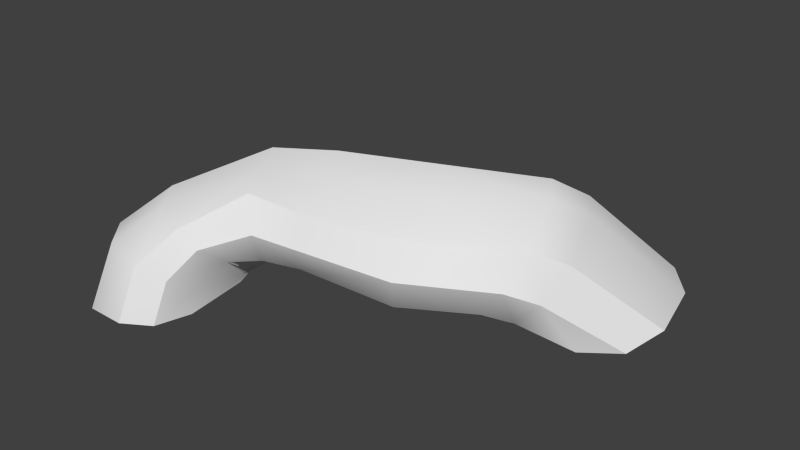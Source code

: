 # Source: root.blend  (saved by Blender 2.79.0; exported with 4.5.12 LTS)
import bpy
from mathutils import Matrix  # noqa: F401  (used for matrix-valued properties, if any)

bpy.ops.wm.read_factory_settings(use_empty=True)
scene = bpy.context.scene
scene.name = 'Scene'

# ---- collections
col_collection_1 = bpy.data.collections.new('Collection 1'); scene.collection.children.link(col_collection_1)

# ---- materials (node trees are filled in below, after node groups)
mat_trunk = bpy.data.materials.new('trunk')
mat_trunk.alpha_threshold = 0.0
mat_trunk.use_transparent_shadow = False
mat_trunk.roughness = 0.5

# ---- node groups
ng_auto_smooth = bpy.data.node_groups.new('Auto Smooth', 'GeometryNodeTree')
_s = ng_auto_smooth.interface.new_socket(name='Geometry', in_out='OUTPUT', socket_type='NodeSocketGeometry')
_s = ng_auto_smooth.interface.new_socket(name='Geometry', in_out='INPUT', socket_type='NodeSocketGeometry')
_s = ng_auto_smooth.interface.new_socket(name='Angle', in_out='INPUT', socket_type='NodeSocketFloat')
_s.subtype = 'ANGLE'
_s.min_value = 0.0
_s.max_value = 3.142
ng_auto_smooth.is_modifier = True
_N = ng_auto_smooth.nodes; _L = ng_auto_smooth.links
n0 = _N.new('NodeGroupOutput'); n0.name = 'Group Output'; n0.location = (480, -100)
n1 = _N.new('NodeGroupInput'); n1.name = 'Group Input'; n1.location = (-420, -300)
n2 = _N.new('NodeGroupInput'); n2.name = 'Group Input.001'; n2.location = (-60, -100)
n3 = _N.new('GeometryNodeSetShadeSmooth'); n3.name = 'Set Shade Smooth'; n3.location = (120, -100)
n3.domain = 'EDGE'
n4 = _N.new('GeometryNodeSetShadeSmooth'); n4.name = 'Set Shade Smooth.001'; n4.location = (300, -100)
n5 = _N.new('GeometryNodeInputMeshEdgeAngle'); n5.name = 'Edge Angle'; n5.location = (-420, -220)
n6 = _N.new('GeometryNodeInputEdgeSmooth'); n6.name = 'Is Edge Smooth'; n6.location = (-60, -160)
n7 = _N.new('GeometryNodeInputShadeSmooth'); n7.name = 'Is Face Smooth'; n7.location = (-240, -340)
n8 = _N.new('FunctionNodeBooleanMath'); n8.name = 'Boolean Math'; n8.location = (-60, -220)
n9 = _N.new('FunctionNodeCompare'); n9.name = 'Compare'; n9.location = (-240, -180)
n9.operation = 'LESS_EQUAL'
_L.new(n5.outputs[0], n9.inputs[0])
_L.new(n4.outputs[0], n0.inputs[0])
_L.new(n1.outputs[1], n9.inputs[1])
_L.new(n9.outputs[0], n8.inputs[0])
_L.new(n7.outputs[0], n8.inputs[1])
_L.new(n2.outputs[0], n3.inputs[0])
_L.new(n6.outputs[0], n3.inputs[1])
_L.new(n3.outputs[0], n4.inputs[0])
_L.new(n8.outputs[0], n3.inputs[2])
n0.is_active_output = True

# ---- material node trees

# ---- world
world_world = bpy.data.worlds.new('World'); scene.world = world_world
world_world.color = (0.05088, 0.05088, 0.05088)
world_world.use_sun_shadow = False
world_world.sun_shadow_jitter_overblur = 0.0
world_world.cycles.sampling_method = 'NONE'
world_world.cycles.sample_map_resolution = 256

# ---- meshes
me_root = bpy.data.meshes.new('root')
me_root.from_pydata([(-0.4051, -0.1373, 0.7684), (0.6896, 0.2664, 0.6694), (-0.1675, -0.8117, 0.2893), (0.9793, -0.524, 0.1088), (0.004361, -1.411, 0.7054), (1.288, -1.185, 0.5666), (0.0636, -1.564, 1.059), (1.39, -1.34, 0.9984), (0.06896, -1.387, 1.443), (1.335, -1.103, 1.431), (-0.006287, -0.9258, 1.77), (1.156, -0.5761, 1.801), (-0.166, -0.4967, 1.909), (0.956, -0.09843, 1.929), (-0.3225, -0.1863, 1.498), (0.7881, 0.2012, 1.445), (1.425, 0.8073, 0.6354), (1.614, -0.1332, 0.1193), (2.152, -0.6213, 0.5341), (2.423, -0.6277, 0.9163), (2.496, -0.2549, 1.332), (2.341, 0.4016, 1.696), (2.072, 0.8423, 1.718), (1.768, 0.9678, 1.299), (1.616, 1.062, 0.4711), (1.797, 0.06338, 0.01552), (2.395, -0.3274, 0.3777), (2.706, -0.2632, 0.7057), (2.791, 0.1849, 1.065), (2.62, 0.8912, 1.38), (2.335, 1.309, 1.401), (1.999, 1.358, 1.046), (1.8, 1.902, 0.02711), (2.038, 0.2552, 0.02711), (3.008, 0.07906, 0.02711), (3.479, 0.431, 0.02711), (3.583, 1.171, 0.02711), (3.363, 2.148, 0.02711), (2.948, 2.663, 0.02711), (2.39, 2.636, 0.02711), (-0.625, -0.7873, 0.3889), (-0.446, -1.587, 0.7364), (-0.8909, -1.081, 1.707), (-1.048, -0.1673, 0.8988), (-0.4715, -1.72, 1.129), (-0.6634, -1.555, 1.569), (-1.082, -0.724, 1.776), (-1.16, -0.3885, 1.482), (-1.868, -0.8937, 0.4204), (-1.142, -1.178, 0.1731), (-1.08, -2.055, 0.3873), (-1.194, -2.488, 0.5661), (-1.499, -2.703, 0.7544), (-1.975, -2.653, 0.9052), (-2.308, -2.266, 0.9161), (-2.284, -1.607, 0.756), (-1.996, -1.087, 0.02711), (-1.217, -1.303, 0.02711), (-1.095, -2.228, 0.02711), (-1.237, -2.711, 0.02711), (-1.616, -2.942, 0.02711), (-2.157, -2.938, 0.02711), (-2.548, -2.538, 0.02711), (-2.501, -1.852, 0.02711), (-1.904, -1.134, 1.173), (-1.89, -1.717, 1.363), (-0.8567, -1.814, 0.6687), (-0.9645, -2.163, 0.9357), (-1.625, -0.5452, 0.703), (-1.23, -2.232, 1.16), (-0.9522, -0.9875, 0.3156), (-1.629, -2.069, 1.316), (-0.41, -0.01069, 1.223), (0.6684, 0.3965, 1.161), (1.543, 1.045, 1.073), (1.768, 1.367, 0.8583), (2.056, 2.504, 0.02711), (-2.214, -1.208, 0.6472), (-2.405, -1.441, 0.02711), (-1.887, -0.7724, 1.027), (-1.18, -0.1643, 1.297)], [], [(1, 73, 74, 16), (1, 16, 17, 3), (5, 3, 17, 18), (4, 5, 7, 6), (7, 19, 20, 9), (11, 9, 20, 21), (10, 11, 13, 12), (12, 13, 15, 14), (18, 17, 25, 26), (73, 15, 23, 74), (49, 50, 58, 57), (20, 19, 27, 28), (74, 23, 31, 75), (7, 5, 18, 19), (13, 11, 21, 22), (21, 20, 28, 29), (16, 24, 25, 17), (15, 13, 22, 23), (27, 26, 34, 35), (29, 28, 36, 37), (24, 32, 33, 25), (26, 25, 33, 34), (22, 21, 29, 30), (23, 22, 30, 31), (48, 56, 78, 77), (19, 18, 26, 27), (28, 27, 35, 36), (6, 8, 45, 44), (8, 10, 42, 45), (48, 68, 70, 49), (2, 4, 41, 40), (30, 29, 37, 38), (31, 30, 38, 39), (69, 52, 51, 67), (79, 77, 55, 64), (4, 6, 44, 41), (10, 12, 46, 42), (71, 53, 52, 69), (3, 5, 4, 2), (12, 14, 47, 46), (69, 67, 44, 45), (79, 64, 47, 80), (0, 2, 40, 43), (42, 46, 65, 71), (1, 3, 2, 0), (42, 71, 69, 45), (65, 64, 55, 54), (68, 48, 77, 79), (66, 67, 51, 50), (51, 52, 60, 59), (52, 53, 61, 60), (48, 49, 57, 56), (40, 41, 66, 70), (71, 65, 54, 53), (43, 40, 70, 68), (66, 50, 49, 70), (53, 54, 62, 61), (54, 55, 63, 62), (50, 51, 59, 58), (46, 47, 64, 65), (7, 9, 8, 6), (41, 44, 67, 66), (9, 11, 10, 8), (15, 73, 72, 14), (55, 77, 78, 63), (0, 43, 80, 72), (68, 79, 80, 43), (14, 72, 80, 47), (31, 39, 76, 75), (24, 75, 76, 32), (16, 74, 75, 24), (73, 1, 0, 72)])
me_root.polygons.foreach_set('use_smooth', [True] * 72)
_k = set([(0, 1), (0, 43), (1, 16), (6, 7), (6, 44), (7, 19), (8, 9), (8, 45), (9, 20), (12, 13), (12, 46), (13, 22), (16, 24), (19, 27), (20, 28), (22, 30), (24, 32), (27, 35), (28, 36), (30, 38), (43, 68), (44, 67), (45, 69), (46, 65), (48, 56), (48, 68), (51, 59), (51, 67), (52, 60), (52, 69), (54, 62), (54, 65)])
me_root.attributes.new('sharp_edge', 'BOOLEAN', 'EDGE').data.foreach_set('value', [ (min(e.vertices), max(e.vertices)) in _k for e in me_root.edges])
_uv = me_root.uv_layers.new(name='UVMap')
_uv.uv.foreach_set('vector', [0.75, 0.75, 0.75, 0.75, 0.75, 0.75, 0.75, 0.75, 0.75, 0.75, 0.75, 0.75, 0.75, 0.75, 0.75, 0.75, 0.75, 0.75, 0.75, 0.75, 0.75, 0.75, 0.75, 0.75, 0.75, 0.75, 0.75, 0.75, 0.75, 0.75, 0.75, 0.75, 0.75, 0.75, 0.75, 0.75, 0.75, 0.75, 0.75, 0.75, 0.75, 0.75, 0.75, 0.75, 0.75, 0.75, 0.75, 0.75, 0.75, 0.75, 0.75, 0.75, 0.75, 0.75, 0.75, 0.75, 0.75, 0.75, 0.75, 0.75, 0.75, 0.75, 0.75, 0.75, 0.75, 0.75, 0.75, 0.75, 0.75, 0.75, 0.75, 0.75, 0.75, 0.75, 0.75, 0.75, 0.75, 0.75, 0.75, 0.75, 0.75, 0.75, 0.75, 0.75, 0.75, 0.75, 0.75, 0.75, 0.75, 0.75, 0.75, 0.75, 0.75, 0.75, 0.75, 0.75, 0.75, 0.75, 0.75, 0.75, 0.75, 0.75, 0.75, 0.75, 0.75, 0.75, 0.75, 0.75, 0.75, 0.75, 0.75, 0.75, 0.75, 0.75, 0.75, 0.75, 0.75, 0.75, 0.75, 0.75, 0.75, 0.75, 0.75, 0.75, 0.75, 0.75, 0.75, 0.75, 0.75, 0.75, 0.75, 0.75, 0.75, 0.75, 0.75, 0.75, 0.75, 0.75, 0.75, 0.75, 0.75, 0.75, 0.75, 0.75, 0.75, 0.75, 0.75, 0.75, 0.75, 0.75, 0.75, 0.75, 0.75, 0.75, 0.75, 0.75, 0.75, 0.75, 0.75, 0.75, 0.75, 0.75, 0.75, 0.75, 0.75, 0.75, 0.75, 0.75, 0.75, 0.75, 0.75, 0.75, 0.75, 0.75, 0.75, 0.75, 0.75, 0.75, 0.75, 0.75, 0.75, 0.75, 0.75, 0.75, 0.75, 0.75, 0.75, 0.75, 0.75, 0.75, 0.75, 0.75, 0.75, 0.75, 0.75, 0.75, 0.75, 0.75, 0.75, 0.75, 0.75, 0.75, 0.75, 0.75, 0.75, 0.75, 0.75, 0.75, 0.75, 0.75, 0.75, 0.75, 0.75, 0.75, 0.75, 0.75, 0.75, 0.75, 0.75, 0.75, 0.75, 0.75, 0.75, 0.75, 0.75, 0.75, 0.75, 0.75, 0.75, 0.75, 0.75, 0.75, 0.75, 0.75, 0.75, 0.75, 0.75, 0.75, 0.75, 0.75, 0.75, 0.75, 0.75, 0.75, 0.75, 0.75, 0.75, 0.75, 0.75, 0.75, 0.75, 0.75, 0.75, 0.75, 0.75, 0.75, 0.75, 0.75, 0.75, 0.75, 0.75, 0.75, 0.75, 0.75, 0.75, 0.75, 0.75, 0.75, 0.75, 0.75, 0.75, 0.75, 0.75, 0.75, 0.75, 0.75, 0.75, 0.75, 0.75, 0.75, 0.75, 0.75, 0.75, 0.75, 0.75, 0.75, 0.75, 0.75, 0.75, 0.75, 0.75, 0.75, 0.75, 0.75, 0.75, 0.75, 0.75, 0.75, 0.75, 0.75, 0.75, 0.75, 0.75, 0.75, 0.75, 0.75, 0.75, 0.75, 0.75, 0.75, 0.75, 0.75, 0.75, 0.75, 0.75, 0.75, 0.75, 0.75, 0.75, 0.75, 0.75, 0.75, 0.75, 0.75, 0.75, 0.75, 0.75, 0.75, 0.75, 0.75, 0.75, 0.75, 0.75, 0.75, 0.75, 0.75, 0.75, 0.75, 0.75, 0.75, 0.75, 0.75, 0.75, 0.75, 0.75, 0.75, 0.75, 0.75, 0.75, 0.75, 0.75, 0.75, 0.75, 0.75, 0.75, 0.75, 0.75, 0.75, 0.75, 0.75, 0.75, 0.75, 0.75, 0.75, 0.75, 0.75, 0.75, 0.75, 0.75, 0.75, 0.75, 0.75, 0.75, 0.75, 0.75, 0.75, 0.75, 0.75, 0.75, 0.75, 0.75, 0.75, 0.75, 0.75, 0.75, 0.75, 0.75, 0.75, 0.75, 0.75, 0.75, 0.75, 0.75, 0.75, 0.75, 0.75, 0.75, 0.75, 0.75, 0.75, 0.75, 0.75, 0.75, 0.75, 0.75, 0.75, 0.75, 0.75, 0.75, 0.75, 0.75, 0.75, 0.75, 0.75, 0.75, 0.75, 0.75, 0.75, 0.75, 0.75, 0.75, 0.75, 0.75, 0.75, 0.75, 0.75, 0.75, 0.75, 0.75, 0.75, 0.75, 0.75, 0.75, 0.75, 0.75, 0.75, 0.75, 0.75, 0.75, 0.75, 0.75, 0.75, 0.75, 0.75, 0.75, 0.75, 0.75, 0.75, 0.75, 0.75, 0.75, 0.75, 0.75, 0.75, 0.75, 0.75, 0.75, 0.75, 0.75, 0.75, 0.75, 0.75, 0.75, 0.75, 0.75, 0.75, 0.75, 0.75, 0.75, 0.75, 0.75, 0.75, 0.75, 0.75, 0.75, 0.75, 0.75, 0.75, 0.75, 0.75, 0.75, 0.75, 0.75, 0.75, 0.75, 0.75, 0.75, 0.75, 0.75, 0.75, 0.75, 0.75, 0.75, 0.75, 0.75, 0.75, 0.75, 0.75, 0.75, 0.75, 0.75, 0.75, 0.75, 0.75, 0.75, 0.75, 0.75, 0.75, 0.75, 0.75, 0.75, 0.75, 0.75, 0.75, 0.75, 0.75, 0.75, 0.75, 0.75, 0.75, 0.75, 0.75, 0.75, 0.75, 0.75, 0.75, 0.75, 0.75, 0.75, 0.75, 0.75, 0.75, 0.75, 0.75, 0.75, 0.75, 0.75, 0.75, 0.75, 0.75, 0.75, 0.75, 0.75, 0.75, 0.75, 0.75, 0.75, 0.75, 0.75, 0.75, 0.75, 0.75, 0.75, 0.75, 0.75, 0.75, 0.75, 0.75, 0.75, 0.75, 0.75, 0.75, 0.75, 0.75, 0.75, 0.75, 0.75, 0.75, 0.75, 0.75, 0.75, 0.75, 0.75, 0.75, 0.75, 0.75])
me_root.materials.append(mat_trunk)
me_root.use_remesh_preserve_volume = False
me_root.use_remesh_preserve_attributes = False
me_root.use_mirror_vertex_groups = False
me_root.update()

# ---- objects
ob_root = bpy.data.objects.new('root', me_root)

# ---- transforms, parenting, visibility, modifiers, constraints
ob_root.location = (0.0, 0.0, 0.0)
ob_root.lineart.crease_threshold = 0.0
_m = ob_root.modifiers.new('Auto Smooth', 'NODES')
_m.node_group = ng_auto_smooth
_gi = [s.identifier for s in ng_auto_smooth.interface.items_tree if s.item_type == 'SOCKET' and s.in_out == 'INPUT']
_m[_gi[1]] = 0.8116  # Angle

# ---- collection membership
col_collection_1.objects.link(ob_root)

# ---- scene / render settings (as saved in the file)
scene.frame_start = 1; scene.frame_end = 25; scene.frame_set(1)
scene.render.engine = 'BLENDER_EEVEE_NEXT'
scene.render.resolution_percentage = 50
scene.render.dither_intensity = 0.0
scene.cycles.use_denoising = False
scene.cycles.samples = 10
scene.cycles.sampling_pattern = 'TABULATED_SOBOL'
scene.cycles.light_sampling_threshold = 0.0
scene.cycles.use_adaptive_sampling = False
scene.cycles.use_light_tree = False
scene.cycles.blur_glossy = 0.0
scene.cycles.pixel_filter_type = 'GAUSSIAN'
scene.cycles.sample_clamp_indirect = 0.0
scene.view_settings.view_transform = 'Standard'
bpy.context.view_layer.update()

# ---- added for rendering (the .blend has no active camera and no usable light): camera, sun
cam_auto = bpy.data.cameras.new('AutoCamera')
cam_auto.lens = 50.0
cam_auto.sensor_width = 36.0
cam_auto.clip_end = 1000.0
ob_auto_camera = bpy.data.objects.new('AutoCamera', cam_auto)
scene.collection.objects.link(ob_auto_camera)
ob_auto_camera.location = (8.40481, -9.60395, 7.28166)
ob_auto_camera.rotation_euler = (1.09748, -7.21219e-08, 0.694738)
scene.camera = ob_auto_camera
light_auto_sun = bpy.data.lights.new('AutoSun', 'SUN')
light_auto_sun.energy = 3.0
light_auto_sun.angle = 0.0523599
ob_auto_sun = bpy.data.objects.new('AutoSun', light_auto_sun)
scene.collection.objects.link(ob_auto_sun)
ob_auto_sun.rotation_euler = (0.872665, 0.174533, 0.523599)
bpy.context.view_layer.update()
